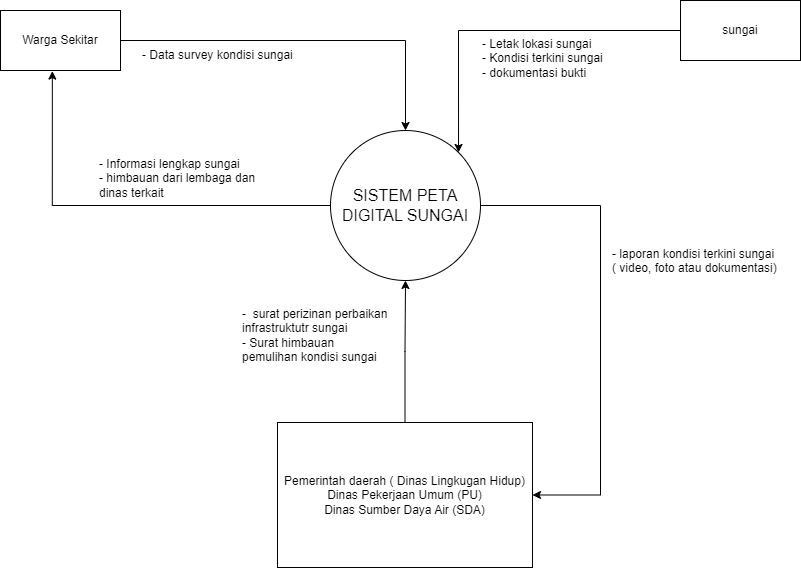

The diagram above was exported from draw.io. Its source (the exported page's mxGraphModel, read from the mxfile embedded in the PNG):
<mxGraphModel dx="2117" dy="669" grid="1" gridSize="10" guides="1" tooltips="1" connect="1" arrows="1" fold="1" page="1" pageScale="1" pageWidth="827" pageHeight="1169" math="0" shadow="0">
  <root>
    <mxCell id="0" />
    <mxCell id="1" parent="0" />
    <mxCell id="aNTs6n_Yl6dkMlLl5H-j-4" style="edgeStyle=orthogonalEdgeStyle;rounded=0;orthogonalLoop=1;jettySize=auto;html=1;exitX=1;exitY=0.5;exitDx=0;exitDy=0;entryX=1;entryY=0.5;entryDx=0;entryDy=0;" parent="1" source="5hx5uDYGd8XICL3Thu70-1" target="5hx5uDYGd8XICL3Thu70-5" edge="1">
      <mxGeometry relative="1" as="geometry">
        <Array as="points">
          <mxPoint x="550" y="295" />
          <mxPoint x="550" y="584" />
        </Array>
      </mxGeometry>
    </mxCell>
    <mxCell id="5hx5uDYGd8XICL3Thu70-1" value="&lt;font size=&quot;3&quot;&gt;SISTEM PETA DIGITAL SUNGAI&lt;/font&gt;" style="ellipse;whiteSpace=wrap;html=1;aspect=fixed;" parent="1" vertex="1">
      <mxGeometry x="280" y="220" width="150" height="150" as="geometry" />
    </mxCell>
    <mxCell id="5hx5uDYGd8XICL3Thu70-9" style="edgeStyle=orthogonalEdgeStyle;rounded=0;orthogonalLoop=1;jettySize=auto;html=1;exitX=1;exitY=0.5;exitDx=0;exitDy=0;" parent="1" source="5hx5uDYGd8XICL3Thu70-2" target="5hx5uDYGd8XICL3Thu70-1" edge="1">
      <mxGeometry relative="1" as="geometry" />
    </mxCell>
    <mxCell id="5hx5uDYGd8XICL3Thu70-2" value="Warga Sekitar" style="rounded=0;whiteSpace=wrap;html=1;" parent="1" vertex="1">
      <mxGeometry x="-50" y="100" width="120" height="60" as="geometry" />
    </mxCell>
    <mxCell id="5hx5uDYGd8XICL3Thu70-11" style="edgeStyle=orthogonalEdgeStyle;rounded=0;orthogonalLoop=1;jettySize=auto;html=1;exitX=0;exitY=0.5;exitDx=0;exitDy=0;entryX=1;entryY=0;entryDx=0;entryDy=0;" parent="1" source="5hx5uDYGd8XICL3Thu70-3" target="5hx5uDYGd8XICL3Thu70-1" edge="1">
      <mxGeometry relative="1" as="geometry" />
    </mxCell>
    <mxCell id="5hx5uDYGd8XICL3Thu70-3" value="sungai" style="rounded=0;whiteSpace=wrap;html=1;" parent="1" vertex="1">
      <mxGeometry x="630" y="90" width="120" height="60" as="geometry" />
    </mxCell>
    <mxCell id="5hx5uDYGd8XICL3Thu70-25" style="edgeStyle=orthogonalEdgeStyle;rounded=0;orthogonalLoop=1;jettySize=auto;html=1;exitX=0.5;exitY=0;exitDx=0;exitDy=0;entryX=0.5;entryY=1;entryDx=0;entryDy=0;" parent="1" source="5hx5uDYGd8XICL3Thu70-5" target="5hx5uDYGd8XICL3Thu70-1" edge="1">
      <mxGeometry relative="1" as="geometry" />
    </mxCell>
    <mxCell id="5hx5uDYGd8XICL3Thu70-5" value="Pemerintah daerah ( Dinas Lingkugan Hidup)&lt;div&gt;Dinas Pekerjaan Umum (PU)&lt;br&gt;Dinas Sumber Daya Air (SDA)&lt;br&gt;&lt;/div&gt;" style="rounded=0;whiteSpace=wrap;html=1;" parent="1" vertex="1">
      <mxGeometry x="227" y="512" width="255" height="145" as="geometry" />
    </mxCell>
    <mxCell id="5hx5uDYGd8XICL3Thu70-10" value="&lt;h1 style=&quot;margin-top: 0px;&quot;&gt;&lt;span style=&quot;font-size: 12px; font-weight: 400;&quot;&gt;- Data survey kondisi sungai&lt;/span&gt;&lt;/h1&gt;" style="text;html=1;whiteSpace=wrap;overflow=hidden;rounded=0;" parent="1" vertex="1">
      <mxGeometry x="90" y="120" width="180" height="40" as="geometry" />
    </mxCell>
    <mxCell id="5hx5uDYGd8XICL3Thu70-13" style="edgeStyle=orthogonalEdgeStyle;rounded=0;orthogonalLoop=1;jettySize=auto;html=1;exitX=0;exitY=0.5;exitDx=0;exitDy=0;entryX=0.432;entryY=1.01;entryDx=0;entryDy=0;entryPerimeter=0;" parent="1" source="5hx5uDYGd8XICL3Thu70-1" target="5hx5uDYGd8XICL3Thu70-2" edge="1">
      <mxGeometry relative="1" as="geometry" />
    </mxCell>
    <mxCell id="5hx5uDYGd8XICL3Thu70-14" value="- Informasi lengkap sungai&lt;div&gt;- himbauan dari lembaga dan dinas terkait&lt;/div&gt;" style="text;html=1;whiteSpace=wrap;overflow=hidden;rounded=0;" parent="1" vertex="1">
      <mxGeometry x="47" y="240" width="180" height="80" as="geometry" />
    </mxCell>
    <mxCell id="5hx5uDYGd8XICL3Thu70-24" value="- laporan kondisi terkini sungai&lt;div&gt;( video, foto atau dokumentasi)&lt;/div&gt;" style="text;html=1;whiteSpace=wrap;overflow=hidden;rounded=0;" parent="1" vertex="1">
      <mxGeometry x="560" y="330" width="180" height="90" as="geometry" />
    </mxCell>
    <mxCell id="5hx5uDYGd8XICL3Thu70-26" value="&lt;div&gt;-&amp;nbsp; surat perizinan perbaikan infrastruktutr sungai&lt;/div&gt;&lt;div&gt;- Surat himbauan pemulihan kondisi sungai&lt;/div&gt;" style="text;html=1;whiteSpace=wrap;overflow=hidden;rounded=0;" parent="1" vertex="1">
      <mxGeometry x="190" y="390" width="150" height="100" as="geometry" />
    </mxCell>
    <mxCell id="aNTs6n_Yl6dkMlLl5H-j-5" value="- Letak lokasi sungai&lt;div&gt;- Kondisi terkini sungai&lt;/div&gt;&lt;div&gt;- dokumentasi bukti&lt;/div&gt;" style="text;html=1;whiteSpace=wrap;overflow=hidden;rounded=0;" parent="1" vertex="1">
      <mxGeometry x="430" y="120" width="180" height="90" as="geometry" />
    </mxCell>
  </root>
</mxGraphModel>